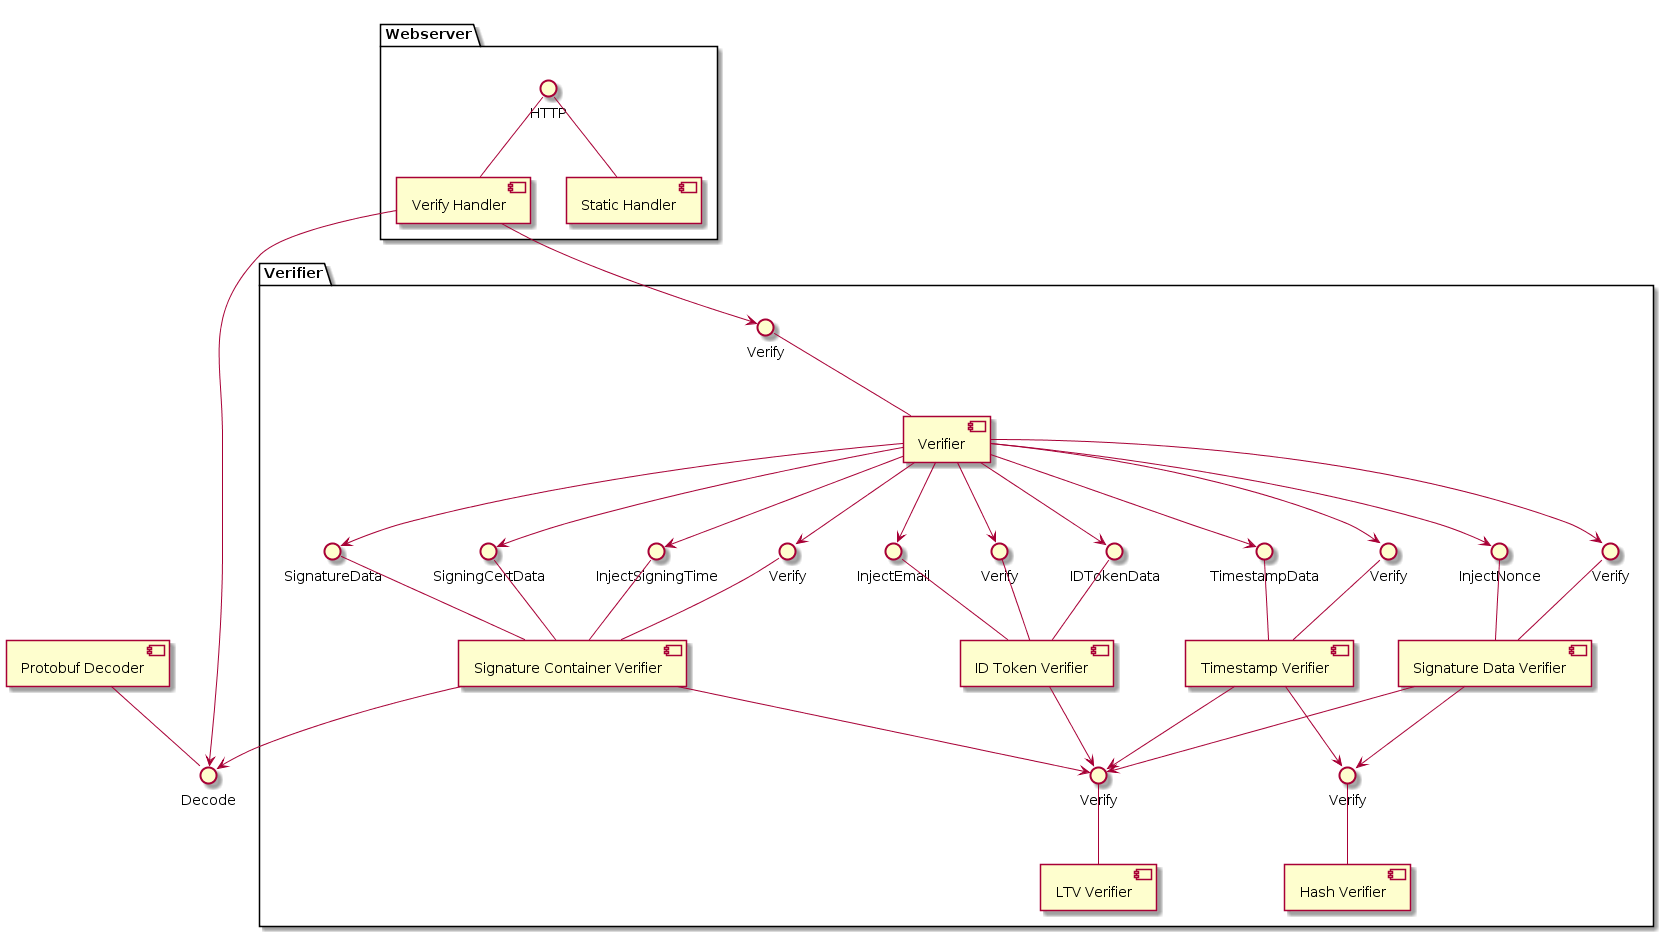

The diagram above was rendered by PlantUML. Its source (embedded in the PNG):
@startuml
skinparam componentStyle uml2

package "Verifier" {
component [Timestamp Verifier] as tsv
component [Signature Container Verifier] as scv
component [Signature Data Verifier] as sdv
component [ID Token Verifier] as idv
component [LTV Verifier] as ltv
component [Hash Verifier] as hv
component Verifier as v

interface Verify as itsv
interface Verify as iscv
interface Verify as isdv
interface Verify as iidv
interface Verify as iltv
interface Verify as ihv
interface Verify
interface SignatureData as isd
interface TimestampData as itd
interface IDTokenData as iid
interface SigningCertData as iscd
interface InjectSigningTime as isst
interface InjectNonce as isn
interface InjectEmail as ise

itsv -- tsv
itd -- tsv
iscv -- scv
isd -- scv
isdv -- sdv
iidv -- idv
iltv -- ltv
ihv -- hv
Verify -- v
iid -- idv
iscd -- scv
isst -- scv
isn -- sdv
ise -- idv

v --> itsv
v --> iscv
v --> isdv
v --> iidv
v --> isd
v --> itd
v --> iid
v --> iscd
v --> isst
v --> isn
v --> ise

tsv --> iltv
tsv --> ihv
scv --> iltv
sdv --> iltv
sdv --> ihv
idv --> iltv
}

package "Webserver" {
 interface HTTP
 [Verify Handler] as vh
 [Static Handler] as sh
 HTTP -- vh
 HTTP -- sh
}

component [Protobuf Decoder] as pd
interface Decode as ipd
pd -- ipd

scv --> ipd
vh --> ipd

vh --> Verify
@enduml